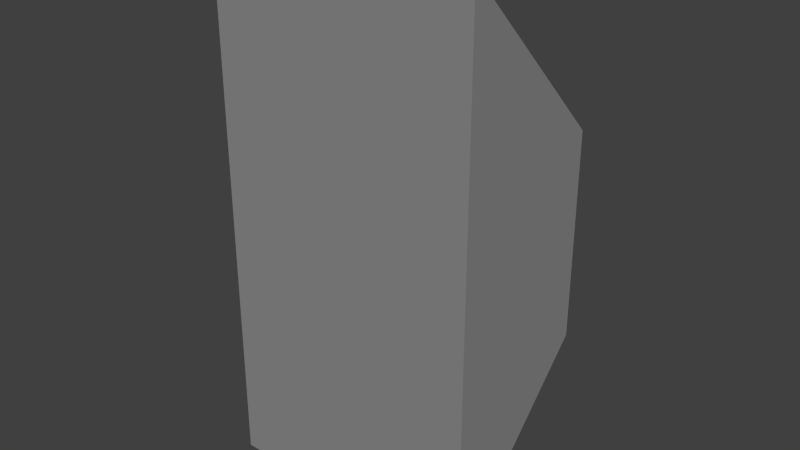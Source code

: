 # Source: LapPlatform.blend  (saved by Blender 2.58.0; exported with 4.5.12 LTS)
import bpy
from mathutils import Matrix  # noqa: F401  (used for matrix-valued properties, if any)

bpy.ops.wm.read_factory_settings(use_empty=True)
scene = bpy.context.scene
scene.name = 'Scene'

# ---- collections
col_collection_2 = bpy.data.collections.new('Collection 2'); scene.collection.children.link(col_collection_2)

# ---- materials (node trees are filled in below, after node groups)
mat_road = bpy.data.materials.new('road')
mat_road.alpha_threshold = 0.0
mat_road.use_transparent_shadow = False
mat_road.diffuse_color = (0.2668, 0.2668, 0.2668, 1.0)
mat_road.roughness = 0.5
mat_road.line_color = (0.0, 0.0, 0.0, 1.0)

# ---- material node trees

# ---- world
world_world = bpy.data.worlds.new('World'); scene.world = world_world
world_world.color = (0.05088, 0.05088, 0.05088)
world_world.use_sun_shadow = False
world_world.sun_shadow_jitter_overblur = 0.0
world_world.cycles.sampling_method = 'MANUAL'
world_world.cycles.sample_map_resolution = 256

# ---- meshes
me_cube_001 = bpy.data.meshes.new('Cube.001')
me_cube_001.from_pydata([(-5.0, 0.05563, 10.0), (-5.0, 0.05562, -10.0), (5.0, 0.05562, -10.0), (5.0, 0.05563, 10.0), (-5.0, 6.056, 3.819), (-5.0, 6.056, -3.819), (5.0, 6.056, -3.819), (5.0, 6.056, 3.819)], [], [(0, 1, 2, 3), (4, 7, 6, 5), (0, 4, 5, 1), (1, 5, 6, 2), (2, 6, 7, 3), (4, 0, 3, 7)])
me_cube_001.materials.append(mat_road)
me_cube_001.use_remesh_preserve_volume = False
me_cube_001.use_remesh_preserve_attributes = False
me_cube_001.use_mirror_vertex_groups = False
me_cube_001.update()

# ---- objects
ob_lapplatform = bpy.data.objects.new('LapPlatform', me_cube_001)

# ---- transforms, parenting, visibility, modifiers, constraints
ob_lapplatform.location = (0.0, 0.0, 0.0)
ob_lapplatform.lock_rotations_4d = False
ob_lapplatform.empty_display_type = 'ARROWS'
ob_lapplatform.lineart.crease_threshold = 0.0

# ---- collection membership
col_collection_2.objects.link(ob_lapplatform)

# ---- scene / render settings (as saved in the file)
scene.frame_start = 1; scene.frame_end = 250; scene.frame_set(1)
scene.render.engine = 'BLENDER_EEVEE_NEXT'
scene.render.image_settings.color_mode = 'RGB'
scene.render.image_settings.compression = 90
scene.render.resolution_percentage = 50
scene.render.dither_intensity = 0.0
scene.render.bake_margin = 2
scene.render.bake_bias = 0.0
scene.cycles.use_denoising = False
scene.cycles.samples = 10
scene.cycles.sampling_pattern = 'TABULATED_SOBOL'
scene.cycles.light_sampling_threshold = 0.0
scene.cycles.use_adaptive_sampling = False
scene.cycles.use_light_tree = False
scene.cycles.blur_glossy = 0.0
scene.cycles.volume_bounces = 1
scene.cycles.pixel_filter_type = 'GAUSSIAN'
scene.cycles.sample_clamp_indirect = 0.0
scene.view_settings.view_transform = 'Standard'
bpy.context.view_layer.update()

# ---- added for rendering (the .blend has no active camera and no usable light): camera, sun
cam_auto = bpy.data.cameras.new('AutoCamera')
cam_auto.lens = 50.0
cam_auto.sensor_width = 36.0
cam_auto.clip_end = 1000.0
ob_auto_camera = bpy.data.objects.new('AutoCamera', cam_auto)
scene.collection.objects.link(ob_auto_camera)
ob_auto_camera.location = (21.4205, -22.649, 17.1364)
ob_auto_camera.rotation_euler = (1.09748, -7.21219e-08, 0.694738)
scene.camera = ob_auto_camera
light_auto_sun = bpy.data.lights.new('AutoSun', 'SUN')
light_auto_sun.energy = 3.0
light_auto_sun.angle = 0.0523599
ob_auto_sun = bpy.data.objects.new('AutoSun', light_auto_sun)
scene.collection.objects.link(ob_auto_sun)
ob_auto_sun.rotation_euler = (0.872665, 0.174533, 0.523599)
bpy.context.view_layer.update()
